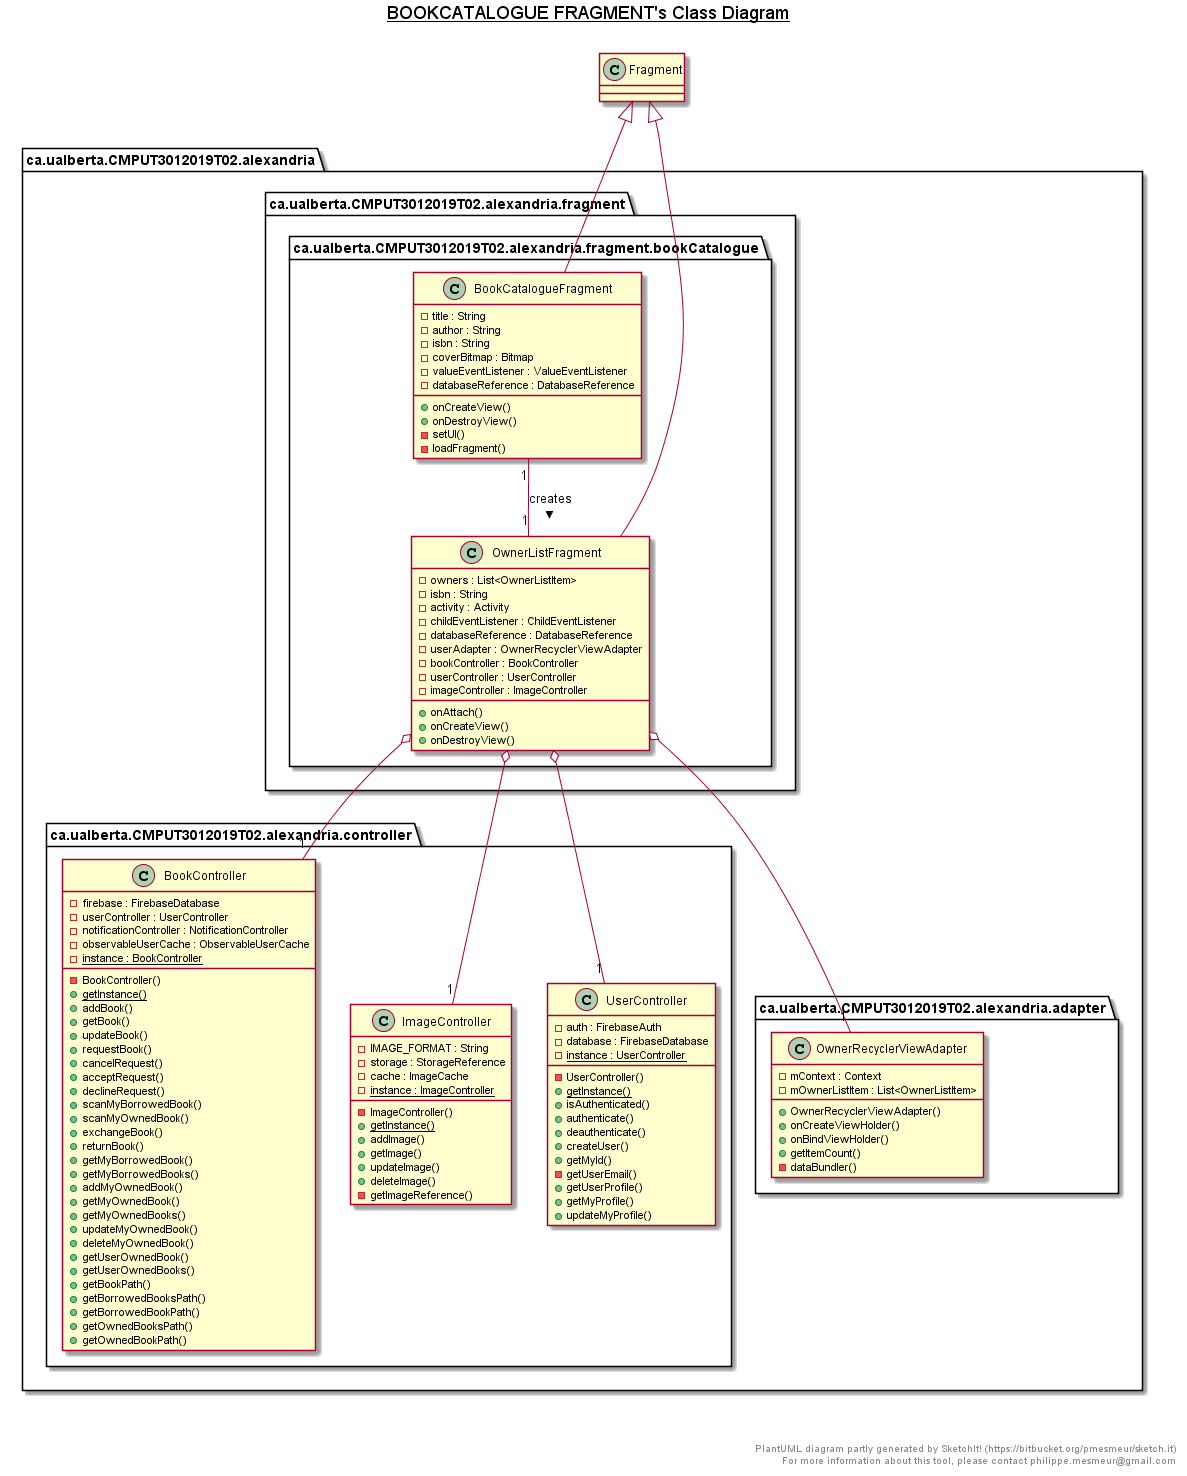

The diagram above was rendered by PlantUML. Its source (embedded in the PNG):
@startuml

title __BOOKCATALOGUE FRAGMENT's Class Diagram__\n

package ca.ualberta.CMPUT3012019T02.alexandria {
  package ca.ualberta.CMPUT3012019T02.alexandria.controller {
    class BookController {
      - firebase : FirebaseDatabase
      - userController : UserController
      - notificationController : NotificationController
      - observableUserCache : ObservableUserCache
      {static} - instance : BookController
      - BookController()
      {static} + getInstance()
      + addBook()
      + getBook()
      + updateBook()
      + requestBook()
      + cancelRequest()
      + acceptRequest()
      + declineRequest()
      + scanMyBorrowedBook()
      + scanMyOwnedBook()
      + exchangeBook()
      + returnBook()
      + getMyBorrowedBook()
      + getMyBorrowedBooks()
      + addMyOwnedBook()
      + getMyOwnedBook()
      + getMyOwnedBooks()
      + updateMyOwnedBook()
      + deleteMyOwnedBook()
      + getUserOwnedBook()
      + getUserOwnedBooks()
      + getBookPath()
      + getBorrowedBooksPath()
      + getBorrowedBookPath()
      + getOwnedBooksPath()
      + getOwnedBookPath()
    }
  }
}


package ca.ualberta.CMPUT3012019T02.alexandria {
  package ca.ualberta.CMPUT3012019T02.alexandria.controller {
    class ImageController {
      - IMAGE_FORMAT : String
      - storage : StorageReference
      - cache : ImageCache
      {static} - instance : ImageController
      - ImageController()
      {static} + getInstance()
      + addImage()
      + getImage()
      + updateImage()
      + deleteImage()
      - getImageReference()
    }
  }
}


package ca.ualberta.CMPUT3012019T02.alexandria {
  package ca.ualberta.CMPUT3012019T02.alexandria.controller {
    class UserController {
      - auth : FirebaseAuth
      - database : FirebaseDatabase
      {static} - instance : UserController
      - UserController()
      {static} + getInstance()
      + isAuthenticated()
      + authenticate()
      + deauthenticate()
      + createUser()
      + getMyId()
      - getUserEmail()
      + getUserProfile()
      + getMyProfile()
      + updateMyProfile()
    }
  }
}


package ca.ualberta.CMPUT3012019T02.alexandria {
  package ca.ualberta.CMPUT3012019T02.alexandria.adapter {
    class OwnerRecyclerViewAdapter {
      - mContext : Context
      - mOwnerListItem : List<OwnerListItem>
      + OwnerRecyclerViewAdapter()
      + onCreateViewHolder()
      + onBindViewHolder()
      + getItemCount()
      - dataBundler()
    }
  }
}


  package ca.ualberta.CMPUT3012019T02.alexandria {
    package ca.ualberta.CMPUT3012019T02.alexandria.fragment {
      package ca.ualberta.CMPUT3012019T02.alexandria.fragment.bookCatalogue {
        class BookCatalogueFragment {
            - title : String
            - author : String
            - isbn : String
            - coverBitmap : Bitmap
            - valueEventListener : ValueEventListener
            - databaseReference : DatabaseReference
            + onCreateView()
            + onDestroyView()
            - setUI()
            - loadFragment()
        }
      }
    }
  }
  

  package ca.ualberta.CMPUT3012019T02.alexandria {
    package ca.ualberta.CMPUT3012019T02.alexandria.fragment {
      package ca.ualberta.CMPUT3012019T02.alexandria.fragment.bookCatalogue {
        class OwnerListFragment {
            - owners : List<OwnerListItem>
            - isbn : String
            - activity : Activity
            - childEventListener : ChildEventListener
            - databaseReference : DatabaseReference
            - userAdapter : OwnerRecyclerViewAdapter
            - bookController : BookController
            - userController : UserController
            - imageController : ImageController
            + onAttach()
            + onCreateView()
            + onDestroyView()
        }
      }
    }
  }
  

  BookCatalogueFragment -up-|> Fragment
  BookCatalogueFragment "1" -- "1" OwnerListFragment : creates >
  OwnerListFragment -up-|> Fragment
  OwnerListFragment o-- "1" OwnerRecyclerViewAdapter
  OwnerListFragment o-- "1" BookController
  OwnerListFragment o-- "1" UserController
  OwnerListFragment o-- "1" ImageController


right footer


PlantUML diagram partly generated by SketchIt! (https://bitbucket.org/pmesmeur/sketch.it)
For more information about this tool, please contact philippe.mesmeur@gmail.com
endfooter

@enduml